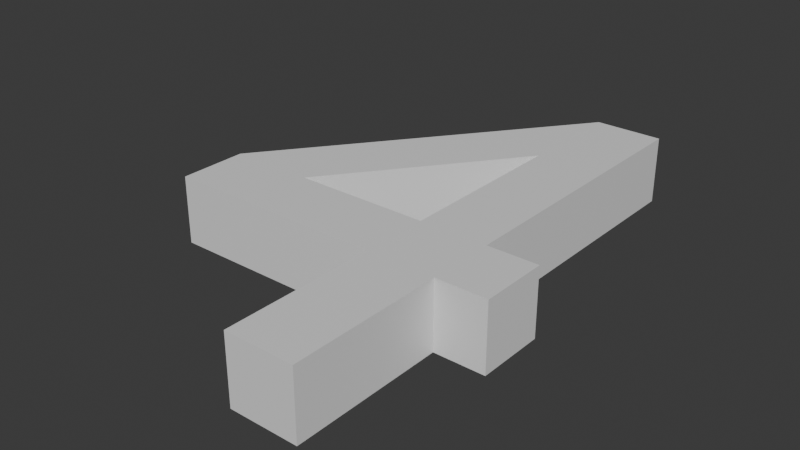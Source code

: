 # Source: Four.blend  (saved by Blender 4.1.24; exported with 4.5.12 LTS)
import bpy
from mathutils import Matrix  # noqa: F401  (used for matrix-valued properties, if any)

bpy.ops.wm.read_factory_settings(use_empty=True)
scene = bpy.context.scene
scene.name = 'Scene'

# ---- collections
col_collection = bpy.data.collections.new('Collection'); scene.collection.children.link(col_collection)

# ---- materials (node trees are filled in below, after node groups)
mat_material = bpy.data.materials.new('Material')
mat_material.alpha_threshold = 0.0
mat_material.use_transparent_shadow = False
mat_material.roughness = 0.5
mat_material.line_color = (0.0, 0.0, 0.0, 1.0)

# ---- material node trees
mat_material.use_nodes = True; mat_material.node_tree.nodes.clear()
_N = mat_material.node_tree.nodes; _L = mat_material.node_tree.links
n0 = _N.new('ShaderNodeOutputMaterial'); n0.name = 'Material Output'; n0.location = (300, 300)
n1 = _N.new('ShaderNodeBsdfPrincipled'); n1.name = 'Principled BSDF'; n1.location = (10, 300)
n1.inputs[3].default_value = 1.45
_L.new(n1.outputs[0], n0.inputs[0])
n0.is_active_output = True

# ---- world
world_world = bpy.data.worlds.new('World'); scene.world = world_world
world_world.use_nodes = True; world_world.node_tree.nodes.clear()
_N = world_world.node_tree.nodes; _L = world_world.node_tree.links
n0 = _N.new('ShaderNodeOutputWorld'); n0.name = 'World Output'; n0.location = (300, 300)
n1 = _N.new('ShaderNodeBackground'); n1.name = 'Background'; n1.location = (10, 300)
n1.inputs[0].default_value = (0.05088, 0.05088, 0.05088, 1.0)
_L.new(n1.outputs[0], n0.inputs[0])
n0.is_active_output = True
world_world.color = (0.05088, 0.05088, 0.05088)
world_world.use_sun_shadow = False
world_world.sun_shadow_jitter_overblur = 0.0

# ---- meshes
me_cube = bpy.data.meshes.new('Cube')
me_cube.from_pydata([(0.1, -0.02, 0.02), (0.1, -0.06, 0.02), (-0.1, -0.02, 0.02), (-0.1, -0.06, 0.02), (0.1, -0.02, -0.02), (0.1, -0.06, -0.02), (-0.1, -0.02, -0.02), (-0.1, -0.06, -0.02), (-0.05, -0.06, -0.02), (-0.05, -0.02, 0.02), (-0.05, -0.02, -0.02), (-0.05, -0.06, 0.02), (0.03, 0.15, 0.02), (0.03, 0.15, -0.02), (0.07, 0.15, 0.02), (0.07, 0.15, -0.02), (0.03, 0.085, 0.02), (0.03, 0.085, -0.02), (0.07, -0.02, 0.02), (0.07, -0.02, -0.02), (0.03, -0.02, 0.02), (0.03, -0.02, -0.02), (0.03, -0.06, 0.02), (0.03, -0.06, -0.02), (0.07, -0.06, 0.02), (0.07, -0.06, -0.02), (0.03, -0.15, 0.02), (0.03, -0.15, -0.02), (0.07, -0.15, 0.02), (0.07, -0.15, -0.02)], [], [(3, 2, 6, 7), (25, 19, 4, 5), (8, 11, 3, 7), (11, 9, 2, 3), (5, 4, 0, 1), (22, 20, 9, 11), (23, 22, 11, 8), (7, 6, 10, 8), (20, 21, 10, 9), (14, 15, 13, 12), (15, 14, 18, 19), (9, 10, 17, 16), (20, 21, 19, 18), (14, 16, 20, 18), (16, 17, 21, 20), (17, 15, 19, 21), (23, 25, 29, 27), (24, 18, 20, 22), (8, 10, 21, 23), (1, 0, 18, 24), (5, 1, 24, 25), (0, 4, 19, 18), (23, 21, 19, 25), (29, 28, 26, 27), (25, 24, 28, 29), (24, 22, 26, 28), (22, 23, 27, 26), (6, 2, 12, 13), (14, 12, 16), (9, 16, 12, 2), (15, 17, 13), (10, 6, 13, 17)])
_uv = me_cube.uv_layers.new(name='UVMap')
_uv.uv.foreach_set('vector', [0.375, 0.75, 0.625, 0.75, 0.625, 1.0, 0.375, 1.0, 0.375, 0.2201, 0.625, 0.2201, 0.625, 0.25, 0.375, 0.25, 0.125, 0.6992, 0.375, 0.6992, 0.375, 0.75, 0.125, 0.75, 0.375, 0.6992, 0.625, 0.6992, 0.625, 0.75, 0.375, 0.75, 0.375, 0.25, 0.625, 0.25, 0.625, 0.5, 0.375, 0.5, 0.375, 0.5996, 0.625, 0.5996, 0.625, 0.6992, 0.375, 0.6992, 0.125, 0.5996, 0.375, 0.5996, 0.375, 0.6992, 0.125, 0.6992, 0.375, 0.0, 0.625, 0.0, 0.625, 0.0508, 0.375, 0.0508, 0.625, 0.5996, 0.875, 0.5996, 0.875, 0.6992, 0.625, 0.6992, 0.625, 0.6992, 0.875, 0.6992, 0.875, 0.75, 0.625, 0.75, 0.875, 0.6992, 0.625, 0.6992, 0.625, 0.6992, 0.875, 0.6992, 0.625, 0.6992, 0.875, 0.6992, 0.875, 0.6992, 0.625, 0.6992, 0.625, 0.6992, 0.875, 0.6992, 0.875, 0.6992, 0.625, 0.6992, 0.625, 0.6992, 0.625, 0.6992, 0.625, 0.6992, 0.625, 0.6992, 0.625, 0.6992, 0.875, 0.6992, 0.875, 0.6992, 0.625, 0.6992, 0.625, 0.0508, 0.625, 0.0508, 0.625, 0.0508, 0.625, 0.0508, 0.375, 0.1504, 0.375, 0.2201, 0.375, 0.2201, 0.375, 0.1504, 0.375, 0.5299, 0.625, 0.5299, 0.625, 0.5996, 0.375, 0.5996, 0.375, 0.0508, 0.625, 0.0508, 0.625, 0.1504, 0.375, 0.1504, 0.375, 0.5, 0.625, 0.5, 0.625, 0.5299, 0.375, 0.5299, 0.125, 0.5, 0.375, 0.5, 0.375, 0.5299, 0.125, 0.5299, 0.625, 0.5, 0.875, 0.5, 0.875, 0.5299, 0.625, 0.5299, 0.375, 0.1504, 0.625, 0.1504, 0.625, 0.2201, 0.375, 0.2201, 0.125, 0.5299, 0.375, 0.5299, 0.375, 0.5996, 0.125, 0.5996, 0.125, 0.5299, 0.375, 0.5299, 0.375, 0.5299, 0.125, 0.5299, 0.375, 0.5299, 0.375, 0.5996, 0.375, 0.5996, 0.375, 0.5299, 0.375, 0.5996, 0.125, 0.5996, 0.125, 0.5996, 0.375, 0.5996, 0.625, 1.0, 0.625, 0.75, 0.625, 0.75, 0.875, 0.75, 0.625, 0.6992, 0.625, 0.75, 0.625, 0.6992, 0.625, 0.6992, 0.625, 0.6992, 0.625, 0.75, 0.625, 0.75, 0.625, 0.0508, 0.625, 0.0508, 0.875, 0.75, 0.875, 0.6992, 0.625, 1.0, 0.875, 0.75, 0.875, 0.6992])
me_cube.materials.append(mat_material)
me_cube.use_mirror_vertex_groups = False
me_cube.update()

# ---- objects
ob_cube = bpy.data.objects.new('Cube', me_cube)

# ---- transforms, parenting, visibility, modifiers, constraints
ob_cube.location = (0.0, 0.0, 0.0)
ob_cube.lock_rotations_4d = False
ob_cube.empty_display_type = 'ARROWS'
ob_cube.lineart.crease_threshold = 0.0

# ---- collection membership
col_collection.objects.link(ob_cube)

# ---- scene / render settings (as saved in the file)
scene.frame_start = 1; scene.frame_end = 250; scene.frame_set(1)
scene.render.engine = 'BLENDER_EEVEE_NEXT'
scene.cycles.sampling_pattern = 'TABULATED_SOBOL'
scene.eevee.ray_tracing_options.trace_max_roughness = 0.0
bpy.context.view_layer.update()

# ---- added for rendering (the .blend has no active camera and no usable light): camera, sun
cam_auto = bpy.data.cameras.new('AutoCamera')
cam_auto.lens = 50.0
cam_auto.sensor_width = 36.0
cam_auto.clip_end = 1000.0
ob_auto_camera = bpy.data.objects.new('AutoCamera', cam_auto)
scene.collection.objects.link(ob_auto_camera)
ob_auto_camera.location = (0.335641, -0.402769, 0.268513)
ob_auto_camera.rotation_euler = (1.09748, -7.21219e-08, 0.694738)
scene.camera = ob_auto_camera
light_auto_sun = bpy.data.lights.new('AutoSun', 'SUN')
light_auto_sun.energy = 3.0
light_auto_sun.angle = 0.0523599
ob_auto_sun = bpy.data.objects.new('AutoSun', light_auto_sun)
scene.collection.objects.link(ob_auto_sun)
ob_auto_sun.rotation_euler = (0.872665, 0.174533, 0.523599)
bpy.context.view_layer.update()
